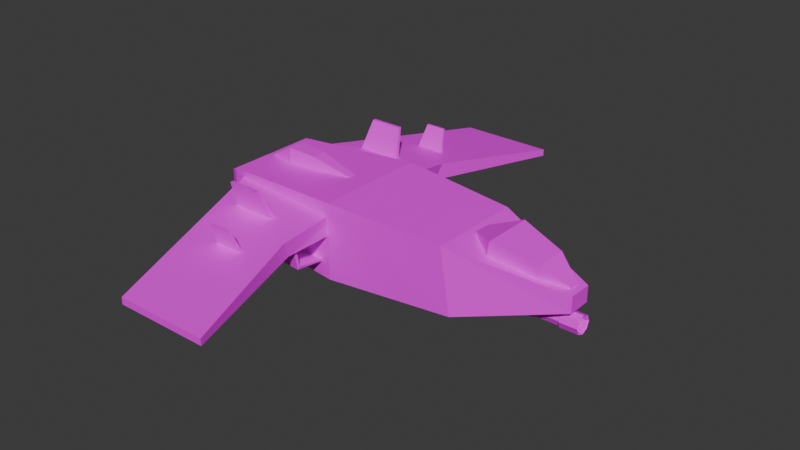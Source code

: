 # Source: Starfighter2.blend  (saved by Blender 5.0.118; exported with 4.5.12 LTS)
import bpy
from mathutils import Matrix  # noqa: F401  (used for matrix-valued properties, if any)

bpy.ops.wm.read_factory_settings(use_empty=True)
scene = bpy.context.scene
scene.name = 'Scene'

# ---- collections
col_collection = bpy.data.collections.new('Collection'); scene.collection.children.link(col_collection)

# ---- images (referenced by path relative to the original .blend; pixels are not part of the script)
import os
ASSET_DIR = os.environ.get("B2B_ASSET_DIR", "")  # directory of the original .blend (textures are referenced by path, not embedded)
HERE = os.path.dirname(os.path.abspath(__file__))  # packed textures are extracted next to this script under _unpacked/

def load_image(name, relpath, width, height, colorspace="sRGB"):
    """Load a texture the original file referenced (path relative to the .blend, or extracted next to this script)."""
    p = next((c for c in (os.path.join(HERE, relpath), os.path.join(ASSET_DIR, relpath)) if relpath and os.path.exists(c)), "")
    if p:
        img = bpy.data.images.load(p, check_existing=True)
        img.name = name
    else:  # same state as the original file: an image datablock whose file is absent (Cycles renders it pink)
        img = bpy.data.images.new(name, width, height)
        img.source = "FILE"
        img.filepath = "//" + (relpath or name)
    img.colorspace_settings.name = colorspace
    return img
img_starfighter2shader2 = load_image('StarFighter2Shader2', 'shaders/StarFigherShaders/StarFighter2Shader2.png', 1024, 1024, 'sRGB')

# ---- materials (node trees are filled in below, after node groups)
mat_material_002 = bpy.data.materials.new('Material.002')

# ---- material node trees
mat_material_002.use_nodes = True; mat_material_002.node_tree.nodes.clear()
_N = mat_material_002.node_tree.nodes; _L = mat_material_002.node_tree.links
n0 = _N.new('ShaderNodeBsdfPrincipled'); n0.name = 'Principled BSDF'; n0.location = (-200, 100)
n1 = _N.new('ShaderNodeOutputMaterial'); n1.name = 'Material Output'; n1.location = (200, 100)
n2 = _N.new('ShaderNodeTexImage'); n2.name = 'Image Texture'; n2.location = (-490, 75)
n2.image = img_starfighter2shader2
_L.new(n0.outputs[0], n1.inputs[0])
_L.new(n2.outputs[0], n0.inputs[0])
n1.is_active_output = True

# ---- world
world_world = bpy.data.worlds.new('World'); scene.world = world_world
world_world.use_nodes = True; world_world.node_tree.nodes.clear()
_N = world_world.node_tree.nodes; _L = world_world.node_tree.links
n0 = _N.new('ShaderNodeOutputWorld'); n0.name = 'World Output'; n0.location = (200, 100)
n1 = _N.new('ShaderNodeBackground'); n1.name = 'Background'; n1.location = (-200, 100)
n1.inputs[0].default_value = (0.05088, 0.05088, 0.05088, 1.0)
_L.new(n1.outputs[0], n0.inputs[0])
n0.is_active_output = True
world_world.color = (0.05088, 0.05088, 0.05088)
world_world.sun_shadow_jitter_overblur = 0.0

# ---- meshes
me_cube = bpy.data.meshes.new('Cube')
me_cube.from_pydata([(5.0, 0.375, 0.25), (5.0, 0.375, -0.25), (5.0, -0.375, 0.25), (5.0, -0.375, -0.25), (-2.0, 1.8, 1.2), (-2.0, 1.8, -1.2), (-2.0, -1.8, 1.2), (-2.0, -1.8, -1.2), (2.0, 1.5, -1.0), (1.676, -1.5, 1.0), (2.0, -1.5, -1.0), (1.676, 1.5, 1.0), (-6.0, 1.17, -0.6719), (-6.0, -1.17, -0.6719), (-6.0, -1.17, 0.6719), (-6.0, 1.17, 0.6719), (-6.0, 1.494, -0.996), (-6.0, -1.494, -0.996), (-6.0, -1.494, 0.996), (-6.0, 1.494, 0.996), (-7.0, 0.5905, -0.2821), (-7.0, -0.5905, -0.2821), (-7.0, -0.5905, 0.2821), (-7.0, 0.5905, 0.2821), (-7.0, 0.7243, -0.416), (-7.0, -0.7243, -0.416), (-7.0, -0.7243, 0.416), (-7.0, 0.7243, 0.416), (-6.8, 0.5905, -0.2821), (-6.8, -0.5905, -0.2821), (-6.8, -0.5905, 0.2821), (-6.8, 0.5905, 0.2821)], [], [(11, 4, 6, 9), (10, 9, 6, 7), (5, 7, 17, 16), (8, 1, 3, 10), (1, 0, 2, 3), (8, 11, 0, 1), (5, 4, 11, 8), (5, 8, 10, 7), (3, 2, 9, 10), (0, 11, 9, 2), (15, 12, 24, 27), (6, 4, 19, 18), (4, 5, 16, 19), (7, 6, 18, 17), (13, 12, 16, 17), (14, 13, 17, 18), (12, 15, 19, 16), (15, 14, 18, 19), (20, 21, 29, 28), (12, 13, 25, 24), (14, 15, 27, 26), (13, 14, 26, 25), (21, 20, 24, 25), (22, 21, 25, 26), (20, 23, 27, 24), (23, 22, 26, 27), (29, 30, 31, 28), (22, 23, 31, 30), (21, 22, 30, 29), (23, 20, 28, 31)])
_uv = me_cube.uv_layers.new(name='UVMap')
_uv.uv.foreach_set('vector', [0.4548, 0.1131, 0.4645, 0.231, 0.349, 0.231, 0.3586, 0.1131, 0.6693, 0.1023, 0.7335, 0.1127, 0.7398, 0.2304, 0.6628, 0.2304, 0.3358, 0.1349, 0.2204, 0.1349, 0.2302, 0.006554, 0.326, 0.006554, 0.3262, 0.2632, 0.2901, 0.3594, 0.2661, 0.3594, 0.23, 0.2632, 0.1131, 0.8122, 0.09705, 0.8122, 0.09705, 0.7881, 0.1131, 0.7881, 0.7594, 0.2632, 0.8236, 0.2528, 0.7999, 0.3589, 0.7839, 0.3589, 0.7529, 0.135, 0.8299, 0.135, 0.8236, 0.2528, 0.7594, 0.2632, 0.3358, 0.1349, 0.3262, 0.2632, 0.23, 0.2632, 0.2204, 0.1349, 0.6938, 0.006554, 0.7098, 0.006554, 0.7335, 0.1127, 0.6693, 0.1023, 0.4187, 0.006554, 0.4548, 0.1131, 0.3586, 0.1131, 0.3947, 0.006554, 0.9835, 0.2645, 0.9835, 0.3077, 0.9512, 0.2993, 0.9512, 0.2726, 0.349, 0.231, 0.4645, 0.231, 0.4546, 0.3593, 0.3588, 0.3593, 0.8299, 0.135, 0.7529, 0.135, 0.7595, 0.006554, 0.8234, 0.006554, 0.6628, 0.2304, 0.7398, 0.2304, 0.7333, 0.3589, 0.6694, 0.3589, 0.7163, 0.4575, 0.7163, 0.3824, 0.7267, 0.372, 0.7267, 0.4679, 0.6732, 0.4575, 0.7163, 0.4575, 0.7267, 0.4679, 0.6628, 0.4679, 0.7163, 0.3824, 0.6732, 0.3824, 0.6628, 0.372, 0.7267, 0.372, 0.6732, 0.3824, 0.6732, 0.4575, 0.6628, 0.4679, 0.6628, 0.372, 0.5523, 0.9242, 0.5523, 0.9621, 0.5459, 0.9621, 0.5459, 0.9242, 0.3913, 0.8743, 0.3913, 0.9494, 0.3592, 0.9351, 0.3592, 0.8886, 0.4316, 0.4476, 0.4316, 0.3725, 0.4637, 0.3868, 0.4637, 0.4333, 0.9512, 0.3639, 0.9512, 0.3208, 0.9835, 0.3288, 0.9835, 0.3555, 0.9736, 0.4192, 0.9736, 0.3813, 0.9779, 0.377, 0.9779, 0.4235, 0.9555, 0.4192, 0.9736, 0.4192, 0.9779, 0.4235, 0.9512, 0.4235, 0.9736, 0.3813, 0.9555, 0.3813, 0.9512, 0.377, 0.9779, 0.377, 0.9555, 0.3813, 0.9555, 0.4192, 0.9512, 0.4235, 0.9512, 0.377, 0.1152, 0.775, 0.09705, 0.775, 0.09705, 0.7371, 0.1152, 0.7371, 0.6844, 0.9611, 0.6844, 0.9232, 0.6908, 0.9232, 0.6908, 0.9611, 0.2, 0.9899, 0.2, 0.9718, 0.2064, 0.9718, 0.2064, 0.9899, 0.6908, 0.9742, 0.6908, 0.9923, 0.6844, 0.9923, 0.6844, 0.9742])
me_cube.materials.append(mat_material_002)
me_cube.use_mirror_vertex_groups = False
me_cube.use_paint_bone_selection = False
me_cube.use_paint_mask = True
me_cube.update()
me_cube_001 = bpy.data.meshes.new('Cube.001')
me_cube_001.from_pydata([(-1.032, -1.538, -0.5877), (-0.8663, -1.538, 0.7686), (-1.032, 1.538, -0.5877), (-0.8663, 1.538, 0.7686), (1.575, -1.0, -1.071), (1.74, -1.0, 0.0884), (1.575, 1.0, -1.071), (1.74, 1.0, 0.0884), (-2.469, 0.4615, 0.0895), (-2.469, -0.4615, 0.0895), (-2.404, -0.4615, 0.3824), (-2.404, 0.4615, 0.3824), (3.121, 0.3, -0.8571), (3.056, 0.3, -1.139), (3.056, -0.3, -1.139), (3.121, -0.3, -0.8571)], [], [(1, 3, 11, 10), (2, 3, 7, 6), (5, 4, 14, 15), (4, 5, 1, 0), (2, 6, 4, 0), (7, 3, 1, 5), (9, 10, 11, 8), (2, 0, 9, 8), (3, 2, 8, 11), (0, 1, 10, 9), (13, 12, 15, 14), (4, 6, 13, 14), (7, 5, 15, 12), (6, 7, 12, 13)])
_uv = me_cube_001.uv_layers.new(name='UVMap')
_uv.uv.foreach_set('vector', [0.8059, 0.5191, 0.7091, 0.5385, 0.734, 0.4868, 0.763, 0.481, 0.6401, 0.773, 0.6835, 0.7673, 0.6835, 0.8548, 0.6462, 0.859, 0.5016, 0.8557, 0.5389, 0.8599, 0.5286, 0.9111, 0.5193, 0.9108, 0.5389, 0.8599, 0.5016, 0.8557, 0.5016, 0.7682, 0.545, 0.7739, 0.3171, 0.6692, 0.3171, 0.7559, 0.2542, 0.7687, 0.2204, 0.6889, 0.743, 0.6197, 0.7091, 0.5385, 0.8059, 0.5191, 0.8059, 0.6071, 0.4141, 0.9636, 0.4044, 0.9636, 0.4044, 0.934, 0.4141, 0.934, 0.3171, 0.6692, 0.2204, 0.6889, 0.2443, 0.6332, 0.2733, 0.6273, 0.6835, 0.7673, 0.6401, 0.773, 0.6509, 0.7361, 0.6605, 0.7357, 0.545, 0.7739, 0.5016, 0.7682, 0.5246, 0.7367, 0.5342, 0.7371, 0.9851, 0.5645, 0.9758, 0.5645, 0.9758, 0.5453, 0.9851, 0.5453, 0.2542, 0.7687, 0.3171, 0.7559, 0.3044, 0.8063, 0.2855, 0.8101, 0.743, 0.6197, 0.8059, 0.6071, 0.7936, 0.6601, 0.7747, 0.6639, 0.6462, 0.859, 0.6835, 0.8548, 0.6658, 0.9098, 0.6565, 0.9101])
me_cube_001.materials.append(mat_material_002)
me_cube_001.update()
me_cube_002 = bpy.data.meshes.new('Cube.002')
me_cube_002.from_pydata([(-2.434, -1.434, 0.2271), (-2.434, -1.434, 0.9426), (-0.4343, 5.395, -0.1647), (-0.4343, 5.395, 0.04993), (1.531, -1.434, 0.2271), (1.531, -1.434, 0.9426), (2.566, 5.395, -0.1647), (2.566, 5.395, 0.04993), (-1.005, -0.5731, -0.7181), (-1.005, -0.5394, 0.3465), (-1.005, 0.5534, -0.5392), (-1.005, 0.6818, 0.1551), (0.02236, -0.4162, -0.8515), (0.09403, -0.4112, 0.3501), (0.05131, 0.6801, -0.5434), (0.09457, 0.8079, 0.1551), (-1.925, 0.1238, -0.2753), (-1.925, -0.6726, -0.2753), (-1.925, -0.6726, 0.3745), (-1.925, 0.1258, 0.3729), (1.261, 0.8352, 0.08583), (1.271, 0.7347, -0.4663), (1.194, -0.2441, -0.637), (1.43, -0.2614, 0.2502), (-1.925, 0.1238, -0.2753), (-1.925, -0.6726, -0.2753), (-1.925, -0.6726, 0.3745), (-1.925, 0.1258, 0.3729), (1.407, 1.437, 0.5673), (1.343, 1.219, 0.07485), (1.257, 0.9336, 0.1551), (1.257, 0.8058, -0.5392), (1.184, -0.3286, -0.7374), (1.446, -0.3427, 0.3481), (0.7651, 0.7847, 0.1289), (0.6799, 0.6842, -0.4324), (-0.3302, -0.1915, -0.6752), (0.9293, -0.289, 0.2928), (-1.925, 0.04394, -0.1952), (-1.925, -0.5925, -0.1952), (-1.925, -0.5925, 0.2943), (-1.925, 0.04542, 0.293), (-1.615, 0.04394, -0.1952), (-1.615, -0.5925, -0.1952), (-1.615, -0.5925, 0.2943), (-1.615, 0.04542, 0.293), (-1.24, 0.4181, 0.2424), (-0.9772, 0.9545, 1.555), (-1.24, 0.5677, 0.2424), (-0.9772, 1.054, 1.555), (0.3386, 0.4181, 0.2424), (0.07541, 0.9545, 1.555), (0.3386, 0.5677, 0.2424), (0.07541, 1.054, 1.555), (-0.2229, 2.218, 0.3407), (-0.06178, 2.546, 1.145), (-0.2229, 2.31, 0.3407), (-0.06178, 2.607, 1.145), (0.7439, 2.218, 0.3407), (0.5828, 2.546, 1.145), (0.7439, 2.31, 0.3407), (0.5828, 2.607, 1.145)], [], [(0, 1, 3, 2), (2, 3, 7, 6), (6, 7, 28, 29), (4, 5, 1, 0), (2, 6, 29, 4, 0), (7, 3, 1, 5, 28), (9, 11, 19, 18), (10, 11, 15, 14), (13, 12, 32, 33), (12, 13, 9, 8), (10, 14, 12, 8), (15, 11, 9, 13), (10, 8, 17, 16), (11, 10, 16, 19), (8, 9, 18, 17), (23, 22, 36, 37), (12, 14, 31, 32), (15, 13, 33, 30), (14, 15, 30, 31), (41, 38, 42, 45), (29, 28, 5, 4), (20, 21, 31, 30), (21, 22, 32, 31), (23, 20, 30, 33), (22, 23, 33, 32), (35, 34, 37, 36), (22, 21, 35, 36), (20, 23, 37, 34), (21, 20, 34, 35), (39, 38, 24, 25), (40, 39, 25, 26), (41, 40, 26, 27), (38, 41, 27, 24), (43, 44, 45, 42), (39, 40, 44, 43), (40, 41, 45, 44), (38, 39, 43, 42), (46, 47, 49, 48), (48, 49, 53, 52), (52, 53, 51, 50), (50, 51, 47, 46), (48, 52, 50, 46), (53, 49, 47, 51), (54, 55, 57, 56), (56, 57, 61, 60), (60, 61, 59, 58), (58, 59, 55, 54), (56, 60, 58, 54), (61, 57, 55, 59)])
_uv = me_cube_002.uv_layers.new(name='UVMap')
_uv.uv.foreach_set('vector', [0.9153, 0.009211, 0.9381, 0.006554, 0.9381, 0.2293, 0.9313, 0.2301, 0.3302, 0.6274, 0.337, 0.6273, 0.337, 0.7232, 0.3302, 0.7232, 0.7858, 0.8988, 0.7789, 0.8979, 0.7797, 0.7699, 0.7963, 0.7651, 0.9664, 0.9005, 0.9435, 0.9004, 0.9435, 0.7734, 0.9664, 0.7735, 0.4622, 0.4975, 0.5571, 0.4826, 0.5384, 0.6208, 0.5571, 0.7038, 0.4317, 0.7236, 0.3461, 0.6142, 0.251, 0.5998, 0.2204, 0.3725, 0.3461, 0.3916, 0.3284, 0.4825, 0.8591, 0.8032, 0.8199, 0.8071, 0.8351, 0.7759, 0.8605, 0.7734, 0.8736, 0.8977, 0.8963, 0.897, 0.898, 0.9325, 0.8752, 0.9317, 0.9281, 0.5462, 0.9609, 0.5289, 0.9627, 0.5815, 0.9279, 0.5896, 0.9609, 0.5289, 0.9281, 0.5462, 0.9285, 0.5107, 0.9627, 0.5108, 0.3263, 0.8575, 0.3266, 0.8915, 0.3061, 0.8725, 0.2902, 0.8537, 0.8194, 0.8426, 0.8199, 0.8071, 0.8591, 0.8032, 0.8585, 0.8387, 0.3263, 0.8575, 0.2902, 0.8537, 0.2909, 0.8232, 0.3163, 0.8261, 0.8963, 0.897, 0.8736, 0.8977, 0.8791, 0.8668, 0.8997, 0.8659, 0.9627, 0.5108, 0.9285, 0.5107, 0.9279, 0.481, 0.9487, 0.4811, 0.7745, 0.9119, 0.8025, 0.9196, 0.8025, 0.9681, 0.773, 0.9279, 0.3061, 0.8725, 0.3266, 0.8915, 0.3264, 0.9303, 0.2902, 0.9243, 0.8194, 0.8426, 0.8585, 0.8387, 0.8605, 0.8821, 0.819, 0.8801, 0.8752, 0.9317, 0.898, 0.9325, 0.8997, 0.9699, 0.8771, 0.9706, 0.9894, 0.7734, 0.9894, 0.7891, 0.9795, 0.7891, 0.9795, 0.7735, 0.7963, 0.7651, 0.7797, 0.7699, 0.7797, 0.677, 0.8025, 0.68, 0.8457, 0.4594, 0.8637, 0.4589, 0.8656, 0.4615, 0.843, 0.4622, 0.8637, 0.4589, 0.8739, 0.4287, 0.8775, 0.4265, 0.8656, 0.4615, 0.8457, 0.4238, 0.8457, 0.4594, 0.843, 0.4622, 0.843, 0.4208, 0.8739, 0.4287, 0.8457, 0.4238, 0.843, 0.4208, 0.8775, 0.4265, 0.9097, 0.7599, 0.8913, 0.7603, 0.8913, 0.7255, 0.9222, 0.7335, 0.6713, 0.9722, 0.6401, 0.9735, 0.6424, 0.9546, 0.6713, 0.9232, 0.9288, 0.8665, 0.9289, 0.9019, 0.9128, 0.9004, 0.9128, 0.8659, 0.835, 0.9778, 0.8171, 0.9767, 0.8167, 0.9607, 0.835, 0.9588, 0.1327, 0.9578, 0.1327, 0.9782, 0.1302, 0.9808, 0.1301, 0.9552, 0.1484, 0.9577, 0.1327, 0.9578, 0.1301, 0.9552, 0.1509, 0.9552, 0.1484, 0.9782, 0.1484, 0.9577, 0.1509, 0.9552, 0.1509, 0.9808, 0.1327, 0.9782, 0.1484, 0.9782, 0.1509, 0.9808, 0.1302, 0.9808, 0.6102, 0.945, 0.6258, 0.9449, 0.6258, 0.9654, 0.6102, 0.9654, 0.9795, 0.8465, 0.9795, 0.831, 0.9894, 0.8311, 0.9894, 0.8467, 0.7486, 0.9703, 0.7486, 0.9498, 0.7586, 0.9498, 0.7586, 0.9702, 0.9128, 0.9845, 0.9128, 0.9641, 0.9228, 0.9641, 0.9228, 0.9845, 0.8977, 0.3461, 0.8977, 0.3002, 0.9006, 0.299, 0.9021, 0.3443, 0.7091, 0.8862, 0.753, 0.8955, 0.753, 0.9291, 0.7091, 0.9367, 0.8906, 0.4655, 0.8921, 0.4208, 0.895, 0.422, 0.895, 0.4673, 0.2636, 0.9665, 0.2204, 0.959, 0.2204, 0.9253, 0.2636, 0.9159, 0.335, 0.7364, 0.335, 0.7869, 0.3302, 0.7869, 0.3302, 0.7364, 0.3397, 0.9207, 0.3397, 0.8869, 0.3429, 0.8869, 0.3429, 0.9207, 0.9758, 0.6946, 0.9758, 0.6665, 0.9776, 0.6658, 0.9785, 0.6935, 0.5702, 0.9449, 0.597, 0.9506, 0.597, 0.9712, 0.5702, 0.9758, 0.9861, 0.941, 0.987, 0.9136, 0.9889, 0.9143, 0.9889, 0.9421, 0.9777, 0.4675, 0.9512, 0.463, 0.9512, 0.4423, 0.9777, 0.4366, 0.9787, 0.5776, 0.9787, 0.6086, 0.9758, 0.6086, 0.9758, 0.5776, 0.1283, 0.7578, 0.1283, 0.7371, 0.1302, 0.7371, 0.1302, 0.7578])
me_cube_002.materials.append(mat_material_002)
me_cube_002.use_paint_bone_selection = False
me_cube_002.use_paint_mask = True
me_cube_002.update()
me_cube_003 = bpy.data.meshes.new('Cube.003')
me_cube_003.from_pydata([(-2.434, -1.434, 0.2271), (-2.434, -1.434, 0.9426), (-0.4343, 5.395, -0.1647), (-0.4343, 5.395, 0.04993), (1.531, -1.434, 0.2271), (1.531, -1.434, 0.9426), (2.566, 5.395, -0.1647), (2.566, 5.395, 0.04993), (-1.005, -0.5731, -0.7181), (-1.005, -0.5394, 0.3465), (-1.005, 0.5534, -0.5392), (-1.005, 0.6818, 0.1551), (0.02236, -0.4162, -0.8515), (0.09403, -0.4112, 0.3501), (0.05131, 0.6801, -0.5434), (0.09457, 0.8079, 0.1551), (-1.925, 0.1238, -0.2753), (-1.925, -0.6726, -0.2753), (-1.925, -0.6726, 0.3745), (-1.925, 0.1258, 0.3729), (1.261, 0.8352, 0.08583), (1.271, 0.7347, -0.4663), (1.194, -0.2441, -0.637), (1.43, -0.2614, 0.2502), (-1.925, 0.1238, -0.2753), (-1.925, -0.6726, -0.2753), (-1.925, -0.6726, 0.3745), (-1.925, 0.1258, 0.3729), (1.407, 1.437, 0.5673), (1.343, 1.219, 0.07485), (1.257, 0.9336, 0.1551), (1.257, 0.8058, -0.5392), (1.184, -0.3286, -0.7374), (1.446, -0.3427, 0.3481), (0.7651, 0.7847, 0.1289), (0.6799, 0.6842, -0.4324), (-0.3302, -0.1915, -0.6752), (0.9293, -0.289, 0.2928), (-1.925, 0.04394, -0.1952), (-1.925, -0.5925, -0.1952), (-1.925, -0.5925, 0.2943), (-1.925, 0.04542, 0.293), (-1.615, 0.04394, -0.1952), (-1.615, -0.5925, -0.1952), (-1.615, -0.5925, 0.2943), (-1.615, 0.04542, 0.293), (-1.24, 0.4181, 0.2424), (-0.9772, 0.9545, 1.555), (-1.24, 0.5677, 0.2424), (-0.9772, 1.054, 1.555), (0.3386, 0.4181, 0.2424), (0.07541, 0.9545, 1.555), (0.3386, 0.5677, 0.2424), (0.07541, 1.054, 1.555), (-0.2229, 2.218, 0.3407), (-0.06178, 2.546, 1.145), (-0.2229, 2.31, 0.3407), (-0.06178, 2.607, 1.145), (0.7439, 2.218, 0.3407), (0.5828, 2.546, 1.145), (0.7439, 2.31, 0.3407), (0.5828, 2.607, 1.145)], [], [(0, 1, 3, 2), (2, 3, 7, 6), (6, 7, 28, 29), (4, 5, 1, 0), (2, 6, 29, 4, 0), (7, 3, 1, 5, 28), (9, 11, 19, 18), (10, 11, 15, 14), (13, 12, 32, 33), (12, 13, 9, 8), (10, 14, 12, 8), (15, 11, 9, 13), (10, 8, 17, 16), (11, 10, 16, 19), (8, 9, 18, 17), (23, 22, 36, 37), (12, 14, 31, 32), (15, 13, 33, 30), (14, 15, 30, 31), (41, 38, 42, 45), (29, 28, 5, 4), (20, 21, 31, 30), (21, 22, 32, 31), (23, 20, 30, 33), (22, 23, 33, 32), (35, 34, 37, 36), (22, 21, 35, 36), (20, 23, 37, 34), (21, 20, 34, 35), (39, 38, 24, 25), (40, 39, 25, 26), (41, 40, 26, 27), (38, 41, 27, 24), (43, 44, 45, 42), (39, 40, 44, 43), (40, 41, 45, 44), (38, 39, 43, 42), (46, 47, 49, 48), (48, 49, 53, 52), (52, 53, 51, 50), (50, 51, 47, 46), (48, 52, 50, 46), (53, 49, 47, 51), (54, 55, 57, 56), (56, 57, 61, 60), (60, 61, 59, 58), (58, 59, 55, 54), (56, 60, 58, 54), (61, 57, 55, 59)])
_uv = me_cube_003.uv_layers.new(name='UVMap')
_uv.uv.foreach_set('vector', [0.9153, 0.2459, 0.9381, 0.2432, 0.9381, 0.4659, 0.9313, 0.4667, 0.2, 0.8628, 0.2068, 0.8627, 0.2068, 0.9586, 0.2, 0.9587, 0.8982, 0.7028, 0.8913, 0.7019, 0.8921, 0.5739, 0.9087, 0.569, 0.9741, 0.1336, 0.9512, 0.1335, 0.9512, 0.006554, 0.9741, 0.006664, 0.03709, 0.4979, 0.1319, 0.483, 0.1133, 0.6212, 0.1319, 0.7042, 0.006554, 0.724, 0.696, 0.7226, 0.6008, 0.7082, 0.5702, 0.481, 0.696, 0.5, 0.6782, 0.5909, 0.8832, 0.3288, 0.844, 0.3327, 0.8591, 0.3015, 0.8846, 0.299, 0.9512, 0.1785, 0.9739, 0.1779, 0.9755, 0.2133, 0.9527, 0.2126, 0.9281, 0.6679, 0.9609, 0.6507, 0.9627, 0.7032, 0.9279, 0.7114, 0.9609, 0.6507, 0.9281, 0.6679, 0.9285, 0.6325, 0.9627, 0.6326, 0.1125, 0.8618, 0.1128, 0.8959, 0.09232, 0.8769, 0.07643, 0.8581, 0.8434, 0.3682, 0.844, 0.3327, 0.8832, 0.3288, 0.8825, 0.3643, 0.1125, 0.8618, 0.07643, 0.8581, 0.07709, 0.8276, 0.1025, 0.8305, 0.9739, 0.1779, 0.9512, 0.1785, 0.9567, 0.1476, 0.9773, 0.1467, 0.9627, 0.6326, 0.9285, 0.6325, 0.9279, 0.6027, 0.9487, 0.6028, 0.9451, 0.9136, 0.973, 0.9213, 0.973, 0.9698, 0.9435, 0.9296, 0.09232, 0.8769, 0.1128, 0.8959, 0.1126, 0.9347, 0.07643, 0.9287, 0.8434, 0.3682, 0.8825, 0.3643, 0.8846, 0.4077, 0.843, 0.4057, 0.9527, 0.2126, 0.9755, 0.2133, 0.9773, 0.2508, 0.9547, 0.2514, 0.9894, 0.8022, 0.9894, 0.8178, 0.9795, 0.8179, 0.9795, 0.8023, 0.9087, 0.569, 0.8921, 0.5739, 0.8921, 0.481, 0.9148, 0.484, 0.2929, 0.9821, 0.3109, 0.9816, 0.3129, 0.9842, 0.2902, 0.9849, 0.3109, 0.9816, 0.3211, 0.9514, 0.3247, 0.9492, 0.3129, 0.9842, 0.2929, 0.9465, 0.2929, 0.9821, 0.2902, 0.9849, 0.2902, 0.9435, 0.3211, 0.9514, 0.2929, 0.9465, 0.2902, 0.9435, 0.3247, 0.9492, 0.9537, 0.7599, 0.9354, 0.7603, 0.9354, 0.7255, 0.9663, 0.7335, 0.5328, 0.9731, 0.5016, 0.9744, 0.5039, 0.9555, 0.5328, 0.9242, 0.9288, 0.9156, 0.9289, 0.951, 0.9128, 0.9496, 0.9128, 0.915, 0.3776, 0.9816, 0.3597, 0.9805, 0.3592, 0.9645, 0.3776, 0.9625, 0.1666, 0.9578, 0.1666, 0.9782, 0.1641, 0.9808, 0.1641, 0.9552, 0.1823, 0.9577, 0.1666, 0.9578, 0.1641, 0.9552, 0.1849, 0.9552, 0.1823, 0.9782, 0.1823, 0.9577, 0.1849, 0.9552, 0.1849, 0.9808, 0.1666, 0.9782, 0.1823, 0.9782, 0.1849, 0.9808, 0.1641, 0.9808, 0.4717, 0.9459, 0.4873, 0.9458, 0.4873, 0.9663, 0.4717, 0.9663, 0.9795, 0.8753, 0.9795, 0.8598, 0.9894, 0.8599, 0.9894, 0.8755, 0.8481, 0.9793, 0.8481, 0.9588, 0.858, 0.9588, 0.858, 0.9792, 0.9758, 0.5322, 0.9758, 0.5118, 0.9857, 0.5118, 0.9857, 0.5322, 0.8977, 0.4064, 0.8977, 0.3604, 0.9006, 0.3592, 0.9021, 0.4045, 0.8167, 0.8952, 0.8605, 0.9045, 0.8605, 0.9381, 0.8167, 0.9457, 0.4044, 0.9191, 0.4059, 0.8743, 0.4089, 0.8756, 0.4089, 0.9209, 0.04977, 0.9706, 0.006554, 0.9632, 0.006554, 0.9295, 0.04977, 0.9201, 0.3445, 0.8232, 0.3445, 0.8738, 0.3397, 0.8738, 0.3397, 0.8232, 0.3397, 0.9675, 0.3397, 0.9338, 0.3429, 0.9338, 0.3429, 0.9675, 0.9794, 0.7543, 0.9794, 0.7262, 0.9812, 0.7255, 0.9821, 0.7532, 0.4317, 0.9458, 0.4585, 0.9515, 0.4585, 0.9721, 0.4317, 0.9767, 0.9861, 0.9826, 0.987, 0.9552, 0.9889, 0.9559, 0.9889, 0.9837, 0.7355, 0.9807, 0.7091, 0.9762, 0.7091, 0.9555, 0.7355, 0.9498, 0.9787, 0.6217, 0.9787, 0.6527, 0.9758, 0.6526, 0.9758, 0.6217, 0.9872, 0.02723, 0.9872, 0.006554, 0.9892, 0.006554, 0.9892, 0.02723])
me_cube_003.materials.append(mat_material_002)
me_cube_003.use_paint_bone_selection = False
me_cube_003.use_paint_mask = True
me_cube_003.update()
me_cube_004 = bpy.data.meshes.new('Cube.004')
me_cube_004.from_pydata([(-1.0, -1.0, -1.0), (-1.0, -1.0, 1.0), (-1.0, 1.0, -1.0), (-1.0, 1.0, 1.0), (5.256, -0.5, -1.312), (5.256, -0.5, -0.512), (5.256, 0.5, -1.312), (5.256, 0.5, -0.512), (-4.928, 1.241, -1.241), (-4.928, -1.241, -1.241), (-4.928, -1.241, 1.241), (-4.928, 1.241, 1.241), (-9.145, 0.2754, -1.838), (-9.145, -0.2754, -1.838), (-9.145, -0.2754, -1.287), (-9.145, 0.2754, -1.287), (24.16, 1.305, -8.527), (32.86, 1.1, -8.527), (24.16, 0.9231, -9.45), (32.86, 0.7779, -9.305), (24.16, 0.0, -9.833), (32.86, 0.0, -9.628), (24.16, -0.9231, -9.45), (32.86, -0.7779, -9.305), (24.16, -1.305, -8.527), (32.86, -1.1, -8.527), (24.16, -0.9231, -7.604), (32.86, -0.7779, -7.749), (24.16, 0.0, -7.222), (32.86, 0.0, -7.427), (24.16, 0.9231, -7.604), (32.86, 0.7779, -7.749), (32.86, 0.9231, -9.45), (32.86, 1.305, -8.527), (32.86, 0.0, -9.833), (32.86, -0.9231, -9.45), (32.86, -1.305, -8.527), (32.86, -0.9231, -7.604), (32.86, 0.0, -7.222), (32.86, 0.9231, -7.604), (38.78, 0.7779, -9.305), (38.78, 1.1, -8.527), (38.78, -3.299e-06, -9.628), (38.78, -0.7779, -9.305), (38.78, -1.1, -8.527), (38.78, -0.7779, -7.749), (38.78, -3.299e-06, -7.427), (38.78, 0.7779, -7.749), (38.97, 0.8846, -9.412), (38.97, 1.251, -8.527), (38.97, -3.247e-06, -9.778), (38.97, -0.8847, -9.412), (38.97, -1.251, -8.527), (38.97, -0.8847, -7.643), (38.97, -3.247e-06, -7.276), (38.97, 0.8846, -7.643), (36.5, 0.8846, -9.412), (36.5, 1.251, -8.527), (36.5, -3.247e-06, -9.778), (36.5, -0.8847, -9.412), (36.5, -1.251, -8.527), (36.5, -0.8847, -7.643), (36.5, -3.247e-06, -7.276), (36.5, 0.8846, -7.643)], [], [(0, 1, 10, 9), (2, 3, 7, 6), (6, 7, 5, 4), (4, 5, 1, 0), (2, 6, 4, 0), (7, 3, 1, 5), (9, 10, 14, 13), (1, 3, 11, 10), (2, 0, 9, 8), (3, 2, 8, 11), (13, 14, 15, 12), (10, 11, 15, 14), (8, 9, 13, 12), (11, 8, 12, 15), (16, 33, 32, 18), (18, 32, 34, 20), (20, 34, 35, 22), (22, 35, 36, 24), (24, 36, 37, 26), (26, 37, 38, 28), (29, 27, 45, 46), (28, 38, 39, 30), (30, 39, 33, 16), (16, 18, 20, 22, 24, 26, 28, 30), (17, 19, 32, 33), (19, 21, 34, 32), (21, 23, 35, 34), (23, 25, 36, 35), (25, 27, 37, 36), (27, 29, 38, 37), (29, 31, 39, 38), (31, 17, 33, 39), (45, 44, 52, 53), (25, 23, 43, 44), (21, 19, 40, 42), (31, 29, 46, 47), (27, 25, 44, 45), (23, 21, 42, 43), (19, 17, 41, 40), (17, 31, 47, 41), (55, 54, 62, 63), (43, 42, 50, 51), (40, 41, 49, 48), (41, 47, 55, 49), (46, 45, 53, 54), (44, 43, 51, 52), (42, 40, 48, 50), (47, 46, 54, 55), (56, 57, 63, 62, 61, 60, 59, 58), (53, 52, 60, 61), (51, 50, 58, 59), (48, 49, 57, 56), (49, 55, 63, 57), (54, 53, 61, 62), (52, 51, 59, 60), (50, 48, 56, 58)])
_uv = me_cube_004.uv_layers.new(name='UVMap')
_uv.uv.foreach_set('vector', [0.02388, 0.2075, 0.088, 0.2052, 0.1003, 0.3308, 0.02074, 0.3337, 0.1899, 0.2075, 0.1258, 0.2052, 0.1816, 0.006554, 0.2072, 0.007491, 0.1021, 0.9799, 0.07643, 0.9799, 0.07643, 0.9478, 0.1021, 0.9478, 0.006554, 0.007491, 0.0322, 0.006554, 0.088, 0.2052, 0.02388, 0.2075, 0.493, 0.2057, 0.5213, 0.006554, 0.5534, 0.00852, 0.5571, 0.2096, 0.6141, 0.4679, 0.5856, 0.2668, 0.6497, 0.2629, 0.6461, 0.4659, 0.02074, 0.3337, 0.1003, 0.3308, 0.02421, 0.4692, 0.006554, 0.4699, 0.6497, 0.2629, 0.5856, 0.2668, 0.5702, 0.1413, 0.6497, 0.1364, 0.493, 0.2057, 0.5571, 0.2096, 0.5571, 0.336, 0.4776, 0.3311, 0.1258, 0.2052, 0.1899, 0.2075, 0.1931, 0.3337, 0.1135, 0.3308, 0.9934, 0.4987, 0.9758, 0.4987, 0.9758, 0.481, 0.9934, 0.481, 0.6497, 0.1364, 0.5702, 0.1413, 0.593, 0.007636, 0.6107, 0.006554, 0.4776, 0.3311, 0.5571, 0.336, 0.5178, 0.4694, 0.5002, 0.4684, 0.1135, 0.3308, 0.1931, 0.3337, 0.2072, 0.4699, 0.1896, 0.4692, 0.8486, 0.4811, 0.8486, 0.7603, 0.819, 0.7602, 0.819, 0.481, 0.1451, 0.7621, 0.1451, 0.483, 0.1747, 0.4832, 0.1747, 0.7624, 0.1747, 0.7624, 0.1747, 0.4832, 0.2043, 0.483, 0.2043, 0.7621, 0.843, 0.2859, 0.843, 0.006672, 0.8726, 0.006554, 0.8726, 0.2858, 0.8726, 0.2858, 0.8726, 0.006554, 0.9022, 0.006672, 0.9022, 0.2859, 0.4185, 0.373, 0.4185, 0.652, 0.3889, 0.6516, 0.3889, 0.3725, 0.5986, 0.7357, 0.6235, 0.7361, 0.6235, 0.926, 0.5986, 0.9256, 0.3889, 0.3725, 0.3889, 0.6516, 0.3592, 0.652, 0.3592, 0.373, 0.8782, 0.481, 0.8782, 0.7602, 0.8486, 0.7603, 0.8486, 0.4811, 0.7945, 0.4494, 0.7625, 0.4494, 0.7398, 0.4267, 0.7398, 0.3947, 0.7625, 0.372, 0.7945, 0.372, 0.8172, 0.3947, 0.8172, 0.4267, 0.03174, 0.8084, 0.05876, 0.8084, 0.06128, 0.8145, 0.02922, 0.8145, 0.05876, 0.8084, 0.07786, 0.7893, 0.08395, 0.7918, 0.06128, 0.8145, 0.07786, 0.7893, 0.07786, 0.7623, 0.08395, 0.7598, 0.08395, 0.7918, 0.07786, 0.7623, 0.05876, 0.7432, 0.06128, 0.7371, 0.08395, 0.7598, 0.05876, 0.7432, 0.03174, 0.7432, 0.02922, 0.7371, 0.06128, 0.7371, 0.03174, 0.7432, 0.01264, 0.7623, 0.006554, 0.7598, 0.02922, 0.7371, 0.01264, 0.7623, 0.01264, 0.7893, 0.006554, 0.7918, 0.006554, 0.7598, 0.01264, 0.7893, 0.03174, 0.8084, 0.02922, 0.8145, 0.006554, 0.7918, 0.4126, 0.6713, 0.3876, 0.6712, 0.3876, 0.6651, 0.416, 0.6653, 0.3876, 0.8611, 0.3627, 0.8612, 0.3627, 0.6713, 0.3876, 0.6712, 0.4601, 0.9327, 0.4351, 0.9325, 0.4351, 0.7426, 0.4601, 0.7428, 0.5736, 0.7361, 0.5986, 0.7357, 0.5986, 0.9256, 0.5736, 0.926, 0.4126, 0.8612, 0.3876, 0.8611, 0.3876, 0.6712, 0.4126, 0.6713, 0.485, 0.9325, 0.4601, 0.9327, 0.4601, 0.7428, 0.485, 0.7426, 0.7624, 0.8731, 0.7375, 0.873, 0.7375, 0.683, 0.7624, 0.6831, 0.7375, 0.873, 0.7125, 0.8731, 0.7125, 0.6831, 0.7375, 0.683, 0.006554, 0.8278, 0.03494, 0.8276, 0.03494, 0.9068, 0.006554, 0.907, 0.485, 0.7426, 0.4601, 0.7428, 0.4601, 0.7369, 0.4884, 0.7367, 0.7624, 0.6831, 0.7375, 0.683, 0.7375, 0.677, 0.7658, 0.6771, 0.7375, 0.683, 0.7125, 0.6831, 0.7091, 0.6771, 0.7375, 0.677, 0.5986, 0.9256, 0.6235, 0.926, 0.6269, 0.9318, 0.5986, 0.9314, 0.3876, 0.6712, 0.3627, 0.6713, 0.3592, 0.6653, 0.3876, 0.6651, 0.4601, 0.7428, 0.4351, 0.7426, 0.4317, 0.7367, 0.4601, 0.7369, 0.5736, 0.926, 0.5986, 0.9256, 0.5986, 0.9314, 0.5702, 0.9318, 0.1301, 0.7972, 0.1518, 0.7755, 0.1826, 0.7755, 0.2043, 0.7972, 0.2043, 0.8279, 0.1826, 0.8496, 0.1518, 0.8496, 0.1301, 0.8279, 0.8736, 0.7734, 0.902, 0.7735, 0.902, 0.8527, 0.8736, 0.8526, 0.2771, 0.9024, 0.2487, 0.9028, 0.2487, 0.8237, 0.2771, 0.8232, 0.1869, 0.9421, 0.1585, 0.9419, 0.1585, 0.8627, 0.1869, 0.8629, 0.1585, 0.9419, 0.1301, 0.9421, 0.1301, 0.8629, 0.1585, 0.8627, 0.03494, 0.8276, 0.06332, 0.8278, 0.06332, 0.907, 0.03494, 0.9068, 0.902, 0.7735, 0.9304, 0.7734, 0.9304, 0.8526, 0.902, 0.8527, 0.2487, 0.9028, 0.2204, 0.9024, 0.2204, 0.8232, 0.2487, 0.8237])
me_cube_004.materials.append(mat_material_002)
me_cube_004.use_paint_bone_selection = False
me_cube_004.use_paint_mask = True
me_cube_004.update()

# ---- objects
ob_body = bpy.data.objects.new('Body', me_cube)
ob_cockpit = bpy.data.objects.new('Cockpit', me_cube_001)
ob_wing_r = bpy.data.objects.new('Wing R', me_cube_002)
ob_wing_l = bpy.data.objects.new('Wing L', me_cube_003)
ob_gun_and_fin = bpy.data.objects.new('Gun and Fin', me_cube_004)

# ---- transforms, parenting, visibility, modifiers, constraints
ob_body.location = (2.0, 0.0, 0.0)
ob_body.lock_rotations_4d = False
ob_body.empty_display_type = 'ARROWS'
ob_body.lineart.crease_threshold = 0.0
ob_cockpit.location = (5.163, 0.0, 0.8055)
ob_cockpit.scale = (0.5263, 0.5263, 0.5263)
ob_wing_r.location = (-1.5, -2.0, 0.0)
ob_wing_r.scale = (1.0, -1.0, 1.0)
ob_wing_l.location = (-1.5, 2.0, 0.0)
ob_gun_and_fin.location = (-1.796, 0.0, 1.263)
ob_gun_and_fin.scale = (0.2298, 0.2298, 0.2298)

# ---- collection membership
col_collection.objects.link(ob_body)
col_collection.objects.link(ob_cockpit)
col_collection.objects.link(ob_wing_r)
col_collection.objects.link(ob_wing_l)
col_collection.objects.link(ob_gun_and_fin)

# ---- scene / render settings (as saved in the file)
scene.frame_start = 1; scene.frame_end = 250; scene.frame_set(1)
scene.render.engine = 'BLENDER_EEVEE_NEXT'
scene.render.bake_bias = 0.0
scene.render.bake_samples = 0
bpy.context.view_layer.update()

# ---- added for rendering (the .blend has no active camera and no usable light): camera, sun
cam_auto = bpy.data.cameras.new('AutoCamera')
cam_auto.lens = 50.0
cam_auto.sensor_width = 36.0
cam_auto.clip_end = 1000.0
ob_auto_camera = bpy.data.objects.new('AutoCamera', cam_auto)
scene.collection.objects.link(ob_auto_camera)
ob_auto_camera.location = (18.9758, -21.4761, 14.495)
ob_auto_camera.rotation_euler = (1.09748, -7.21219e-08, 0.694738)
scene.camera = ob_auto_camera
light_auto_sun = bpy.data.lights.new('AutoSun', 'SUN')
light_auto_sun.energy = 3.0
light_auto_sun.angle = 0.0523599
ob_auto_sun = bpy.data.objects.new('AutoSun', light_auto_sun)
scene.collection.objects.link(ob_auto_sun)
ob_auto_sun.rotation_euler = (0.872665, 0.174533, 0.523599)
bpy.context.view_layer.update()

